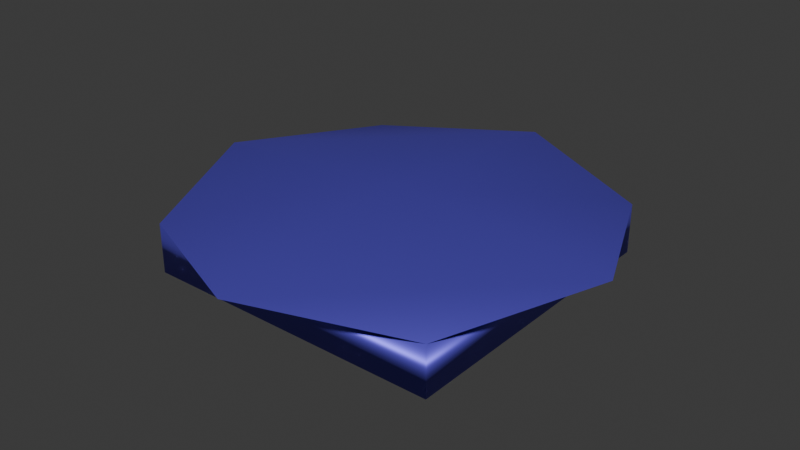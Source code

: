 # Source: debrisSmall.blend  (saved by Blender 4.5.90; exported with 4.5.12 LTS)
import bpy
from mathutils import Matrix  # noqa: F401  (used for matrix-valued properties, if any)

bpy.ops.wm.read_factory_settings(use_empty=True)
scene = bpy.context.scene
scene.name = 'Scene'

# ---- collections
col_collection = bpy.data.collections.new('Collection'); scene.collection.children.link(col_collection)

# ---- materials (node trees are filled in below, after node groups)
mat_material = bpy.data.materials.new('Material')
mat_material.alpha_threshold = 0.0
mat_material.roughness = 0.5
mat_material.line_color = (0.0, 0.0, 0.0, 1.0)

# ---- material node trees
mat_material.use_nodes = True; mat_material.node_tree.nodes.clear()
_N = mat_material.node_tree.nodes; _L = mat_material.node_tree.links
n0 = _N.new('ShaderNodeOutputMaterial'); n0.name = 'Material Output'; n0.location = (200, 100)
n1 = _N.new('ShaderNodeBsdfPrincipled'); n1.name = 'Principled BSDF'; n1.location = (-200, 100)
n1.inputs[0].default_value = (0.149, 0.1121, 0.8006, 1.0)
n1.inputs[1].default_value = 0.6368
n1.inputs[3].default_value = 1.45
_L.new(n1.outputs[0], n0.inputs[0])
n0.is_active_output = True

# ---- world
world_world = bpy.data.worlds.new('World'); scene.world = world_world
world_world.use_nodes = True; world_world.node_tree.nodes.clear()
_N = world_world.node_tree.nodes; _L = world_world.node_tree.links
n0 = _N.new('ShaderNodeOutputWorld'); n0.name = 'World Output'; n0.location = (200, 100)
n1 = _N.new('ShaderNodeBackground'); n1.name = 'Background'; n1.location = (-200, 100)
n1.inputs[0].default_value = (0.05088, 0.05088, 0.05088, 1.0)
_L.new(n1.outputs[0], n0.inputs[0])
n0.is_active_output = True
world_world.color = (0.05088, 0.05088, 0.05088)
world_world.sun_shadow_jitter_overblur = 0.0

# ---- meshes
me_cube_001 = bpy.data.meshes.new('Cube.001')
me_cube_001.from_pydata([(0.6952, 0.6952, 0.6952), (0.6952, 0.6952, -0.6952), (0.6952, -0.6952, 0.6952), (0.6952, -0.6952, -0.6952), (-0.6952, 0.6952, 0.6952), (-0.6952, 0.6952, -0.6952), (-0.6952, -0.6952, 0.6952), (-0.6952, -0.6952, -0.6952), (0.0, -1.0, 1.0), (1.0, 0.0, 1.0), (-1.0, 0.0, 1.0), (0.0, 1.0, 1.0), (0.0, 0.0, 1.452)], [], [(12, 10, 6, 8), (3, 2, 8, 6, 7), (7, 6, 10, 4, 5), (5, 1, 3, 7), (1, 0, 9, 2, 3), (5, 4, 11, 0, 1), (9, 12, 8, 2), (0, 11, 12, 9), (11, 4, 10, 12)])
me_cube_001.polygons.foreach_set('use_smooth', [True] * 9)
_uv = me_cube_001.uv_layers.new(name='UVMap')
_uv.uv.foreach_set('vector', [0.75, 0.625, 0.875, 0.625, 0.875, 0.75, 0.75, 0.75, 0.375, 0.75, 0.625, 0.75, 0.625, 0.875, 0.625, 1.0, 0.375, 1.0, 0.375, 0.0, 0.625, 0.0, 0.625, 0.125, 0.625, 0.25, 0.375, 0.25, 0.125, 0.5, 0.375, 0.5, 0.375, 0.75, 0.125, 0.75, 0.375, 0.5, 0.625, 0.5, 0.625, 0.625, 0.625, 0.75, 0.375, 0.75, 0.375, 0.25, 0.625, 0.25, 0.625, 0.375, 0.625, 0.5, 0.375, 0.5, 0.625, 0.625, 0.75, 0.625, 0.75, 0.75, 0.625, 0.75, 0.625, 0.5, 0.75, 0.5, 0.75, 0.625, 0.625, 0.625, 0.75, 0.5, 0.875, 0.5, 0.875, 0.625, 0.75, 0.625])
me_cube_001.materials.append(mat_material)
me_cube_001.use_mirror_vertex_groups = False
me_cube_001.update()

# ---- objects
ob_cube_001 = bpy.data.objects.new('Cube.001', me_cube_001)

# ---- transforms, parenting, visibility, modifiers, constraints
ob_cube_001.location = (0.0, 0.0, -0.1241)
ob_cube_001.scale = (0.8152, 0.8152, 0.1336)
ob_cube_001.lock_rotations_4d = False
ob_cube_001.empty_display_type = 'ARROWS'
ob_cube_001.lineart.crease_threshold = 0.0

# ---- collection membership
col_collection.objects.link(ob_cube_001)

# ---- scene / render settings (as saved in the file)
scene.frame_start = 1; scene.frame_end = 250; scene.frame_set(1)
scene.render.engine = 'BLENDER_EEVEE_NEXT'
bpy.context.view_layer.update()

# ---- added for rendering (the .blend has no active camera and no usable light): camera, sun
cam_auto = bpy.data.cameras.new('AutoCamera')
cam_auto.lens = 50.0
cam_auto.sensor_width = 36.0
cam_auto.clip_end = 1000.0
ob_auto_camera = bpy.data.objects.new('AutoCamera', cam_auto)
scene.collection.objects.link(ob_auto_camera)
ob_auto_camera.location = (2.14965, -2.57958, 1.64615)
ob_auto_camera.rotation_euler = (1.09748, -7.21219e-08, 0.694738)
scene.camera = ob_auto_camera
light_auto_sun = bpy.data.lights.new('AutoSun', 'SUN')
light_auto_sun.energy = 3.0
light_auto_sun.angle = 0.0523599
ob_auto_sun = bpy.data.objects.new('AutoSun', light_auto_sun)
scene.collection.objects.link(ob_auto_sun)
ob_auto_sun.rotation_euler = (0.872665, 0.174533, 0.523599)
bpy.context.view_layer.update()
